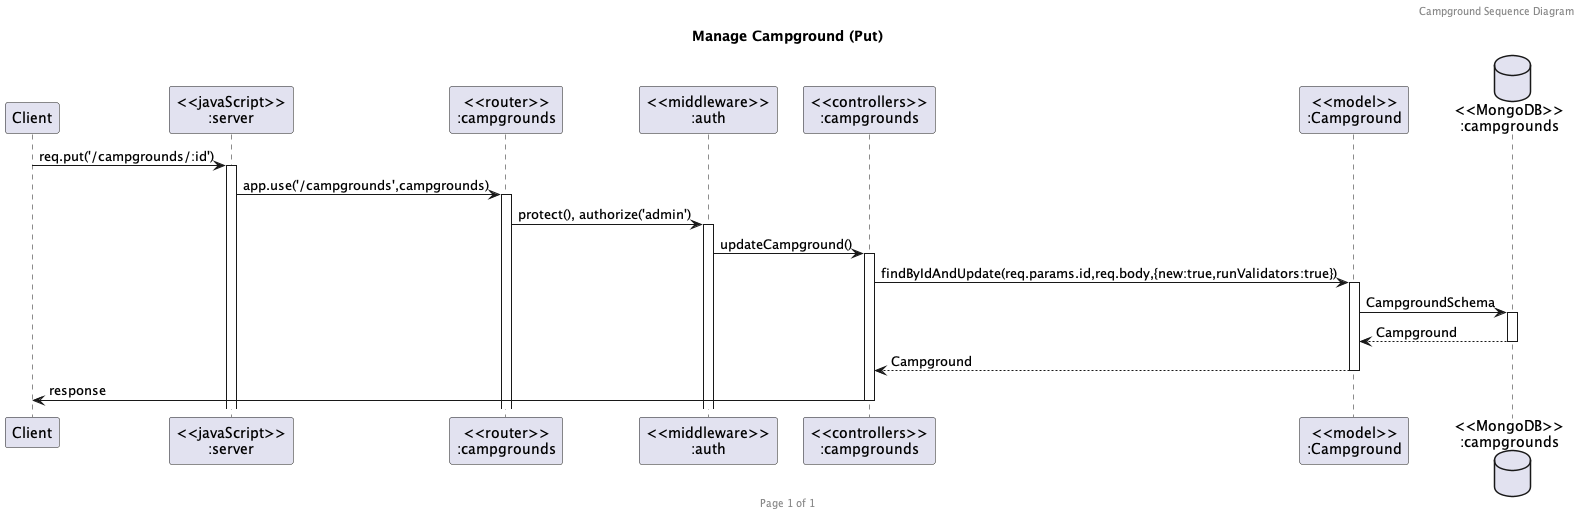

The diagram above was rendered by PlantUML. Its source (embedded in the PNG):
@startuml put-campground

header Campground Sequence Diagram
footer Page %page% of %lastpage%
title "Manage Campground (Put)"

participant "Client" as client
participant "<<javaScript>>\n:server" as server
participant "<<router>>\n:campgrounds" as routerCampgrounds
participant "<<middleware>>\n:auth" as middlewareAuth
participant "<<controllers>>\n:campgrounds" as controllersCampgrounds
participant "<<model>>\n:Campground" as modelCampground
database "<<MongoDB>>\n:campgrounds" as CampgroundsDatabase

client->server ++:req.put('/campgrounds/:id')
server->routerCampgrounds ++:app.use('/campgrounds',campgrounds)
routerCampgrounds -> middlewareAuth ++: protect(), authorize('admin')
middlewareAuth -> controllersCampgrounds ++:updateCampground()
controllersCampgrounds->modelCampground ++:findByIdAndUpdate(req.params.id,req.body,{new:true,runValidators:true})
modelCampground ->CampgroundsDatabase ++:CampgroundSchema
CampgroundsDatabase --> modelCampground --:Campground
controllersCampgrounds <-- modelCampground --:Campground
controllersCampgrounds->client --:response

@enduml